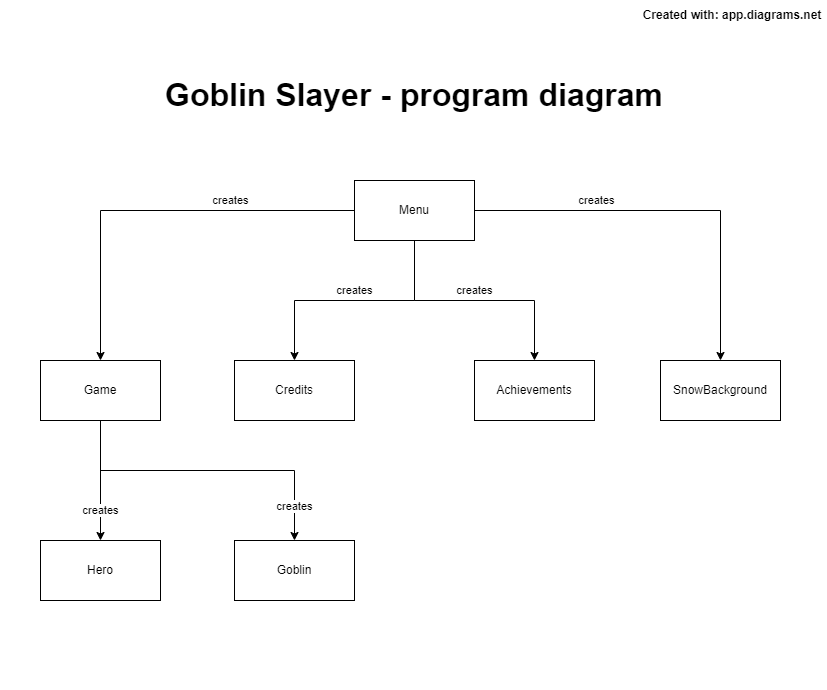

The diagram above was exported from draw.io. Its source (the exported page's mxGraphModel, read from the mxfile embedded in the PNG):
<mxGraphModel dx="1195" dy="613" grid="1" gridSize="10" guides="1" tooltips="1" connect="1" arrows="1" fold="1" page="1" pageScale="1" pageWidth="827" pageHeight="1169" background="#ffffff" math="0" shadow="0">
  <root>
    <mxCell id="0" />
    <mxCell id="1" parent="0" />
    <mxCell id="FnCTYT4J3TpVENLpEvIC-10" value="creates" style="edgeStyle=orthogonalEdgeStyle;rounded=0;orthogonalLoop=1;jettySize=auto;html=1;entryX=0.5;entryY=0;entryDx=0;entryDy=0;" edge="1" parent="1" source="FnCTYT4J3TpVENLpEvIC-2" target="FnCTYT4J3TpVENLpEvIC-5">
      <mxGeometry x="-0.3846" y="-10" relative="1" as="geometry">
        <mxPoint x="160" y="340" as="targetPoint" />
        <mxPoint as="offset" />
      </mxGeometry>
    </mxCell>
    <mxCell id="FnCTYT4J3TpVENLpEvIC-11" value="creates" style="edgeStyle=orthogonalEdgeStyle;rounded=0;orthogonalLoop=1;jettySize=auto;html=1;entryX=0.5;entryY=0;entryDx=0;entryDy=0;" edge="1" parent="1" source="FnCTYT4J3TpVENLpEvIC-2" target="FnCTYT4J3TpVENLpEvIC-4">
      <mxGeometry y="-10" relative="1" as="geometry">
        <mxPoint as="offset" />
      </mxGeometry>
    </mxCell>
    <mxCell id="FnCTYT4J3TpVENLpEvIC-12" value="creates" style="edgeStyle=orthogonalEdgeStyle;rounded=0;orthogonalLoop=1;jettySize=auto;html=1;exitX=0.5;exitY=1;exitDx=0;exitDy=0;entryX=0.5;entryY=0;entryDx=0;entryDy=0;" edge="1" parent="1" source="FnCTYT4J3TpVENLpEvIC-2" target="FnCTYT4J3TpVENLpEvIC-3">
      <mxGeometry y="10" relative="1" as="geometry">
        <mxPoint x="530" y="350" as="targetPoint" />
        <mxPoint as="offset" />
      </mxGeometry>
    </mxCell>
    <mxCell id="FnCTYT4J3TpVENLpEvIC-13" value="creates" style="edgeStyle=orthogonalEdgeStyle;rounded=0;orthogonalLoop=1;jettySize=auto;html=1;entryX=0.5;entryY=0;entryDx=0;entryDy=0;" edge="1" parent="1" source="FnCTYT4J3TpVENLpEvIC-2" target="FnCTYT4J3TpVENLpEvIC-6">
      <mxGeometry x="-0.3846" y="10" relative="1" as="geometry">
        <mxPoint as="offset" />
      </mxGeometry>
    </mxCell>
    <mxCell id="FnCTYT4J3TpVENLpEvIC-2" value="Menu" style="rounded=0;whiteSpace=wrap;html=1;" vertex="1" parent="1">
      <mxGeometry x="354" y="180" width="120" height="60" as="geometry" />
    </mxCell>
    <mxCell id="FnCTYT4J3TpVENLpEvIC-3" value="Achievements" style="rounded=0;whiteSpace=wrap;html=1;" vertex="1" parent="1">
      <mxGeometry x="474" y="360" width="120" height="60" as="geometry" />
    </mxCell>
    <mxCell id="FnCTYT4J3TpVENLpEvIC-4" value="Credits" style="rounded=0;whiteSpace=wrap;html=1;" vertex="1" parent="1">
      <mxGeometry x="234" y="360" width="120" height="60" as="geometry" />
    </mxCell>
    <mxCell id="FnCTYT4J3TpVENLpEvIC-29" value="creates" style="edgeStyle=orthogonalEdgeStyle;rounded=0;orthogonalLoop=1;jettySize=auto;html=1;exitX=0.5;exitY=1;exitDx=0;exitDy=0;entryX=0.5;entryY=0;entryDx=0;entryDy=0;" edge="1" parent="1" source="FnCTYT4J3TpVENLpEvIC-5" target="FnCTYT4J3TpVENLpEvIC-8">
      <mxGeometry x="0.5" relative="1" as="geometry">
        <mxPoint as="offset" />
      </mxGeometry>
    </mxCell>
    <mxCell id="FnCTYT4J3TpVENLpEvIC-30" value="creates" style="edgeStyle=orthogonalEdgeStyle;rounded=0;orthogonalLoop=1;jettySize=auto;html=1;exitX=0.5;exitY=1;exitDx=0;exitDy=0;entryX=0.5;entryY=0;entryDx=0;entryDy=0;" edge="1" parent="1" source="FnCTYT4J3TpVENLpEvIC-5" target="FnCTYT4J3TpVENLpEvIC-7">
      <mxGeometry x="0.7857" relative="1" as="geometry">
        <Array as="points">
          <mxPoint x="100" y="470" />
          <mxPoint x="294" y="470" />
        </Array>
        <mxPoint as="offset" />
      </mxGeometry>
    </mxCell>
    <mxCell id="FnCTYT4J3TpVENLpEvIC-5" value="Game" style="rounded=0;whiteSpace=wrap;html=1;" vertex="1" parent="1">
      <mxGeometry x="40" y="360" width="120" height="60" as="geometry" />
    </mxCell>
    <mxCell id="FnCTYT4J3TpVENLpEvIC-6" value="SnowBackground" style="rounded=0;whiteSpace=wrap;html=1;" vertex="1" parent="1">
      <mxGeometry x="660" y="360" width="120" height="60" as="geometry" />
    </mxCell>
    <mxCell id="FnCTYT4J3TpVENLpEvIC-7" value="Goblin" style="rounded=0;whiteSpace=wrap;html=1;" vertex="1" parent="1">
      <mxGeometry x="234" y="540" width="120" height="60" as="geometry" />
    </mxCell>
    <mxCell id="FnCTYT4J3TpVENLpEvIC-8" value="Hero" style="rounded=0;whiteSpace=wrap;html=1;" vertex="1" parent="1">
      <mxGeometry x="40" y="540" width="120" height="60" as="geometry" />
    </mxCell>
    <UserObject label="Created with: app.diagrams.net" link="app.diagrams.net" id="FnCTYT4J3TpVENLpEvIC-16">
      <mxCell style="text;html=1;strokeColor=none;fillColor=none;align=center;verticalAlign=middle;whiteSpace=wrap;rounded=0;fontStyle=1" vertex="1" parent="1">
        <mxGeometry x="637" width="190" height="30" as="geometry" />
      </mxCell>
    </UserObject>
    <mxCell id="FnCTYT4J3TpVENLpEvIC-33" value="Goblin Slayer - program diagram" style="text;html=1;strokeColor=none;fillColor=none;align=center;verticalAlign=middle;whiteSpace=wrap;rounded=0;fontSize=32;fontStyle=1" vertex="1" parent="1">
      <mxGeometry x="124" y="70" width="580" height="50" as="geometry" />
    </mxCell>
    <mxCell id="FnCTYT4J3TpVENLpEvIC-39" value="&amp;nbsp;" style="text;html=1;strokeColor=none;fillColor=none;align=center;verticalAlign=middle;whiteSpace=wrap;rounded=0;" vertex="1" parent="1">
      <mxGeometry width="60" height="30" as="geometry" />
    </mxCell>
    <mxCell id="FnCTYT4J3TpVENLpEvIC-40" value="&amp;nbsp;" style="text;html=1;strokeColor=none;fillColor=none;align=center;verticalAlign=middle;whiteSpace=wrap;rounded=0;" vertex="1" parent="1">
      <mxGeometry y="660" width="60" height="30" as="geometry" />
    </mxCell>
  </root>
</mxGraphModel>